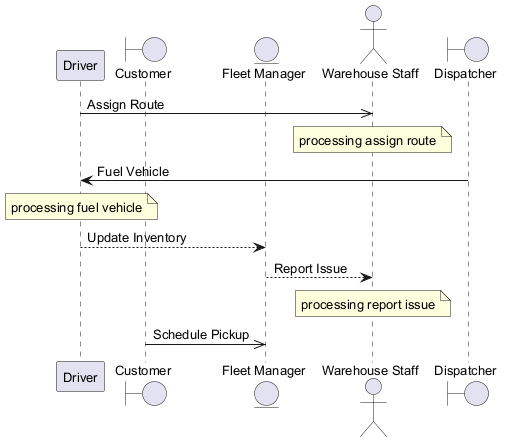

The diagram above was rendered by PlantUML. Its source (embedded in the PNG):
@startuml
skinparam backgroundColor #FFFFFF
skinparam classBackgroundColor #F3E5F5
skinparam classBorderColor #6A1B9A
skinparam defaultFontSize 13
participant "Driver" as D
boundary "Customer" as C
entity "Fleet Manager" as FM
actor "Warehouse Staff" as WS
boundary "Dispatcher" as D2
D ->> WS : Assign Route
note over WS : processing assign route
D2 -> D : Fuel Vehicle
note over D : processing fuel vehicle
D --> FM : Update Inventory
FM --> WS : Report Issue
note over WS : processing report issue
C ->> FM : Schedule Pickup
@enduml